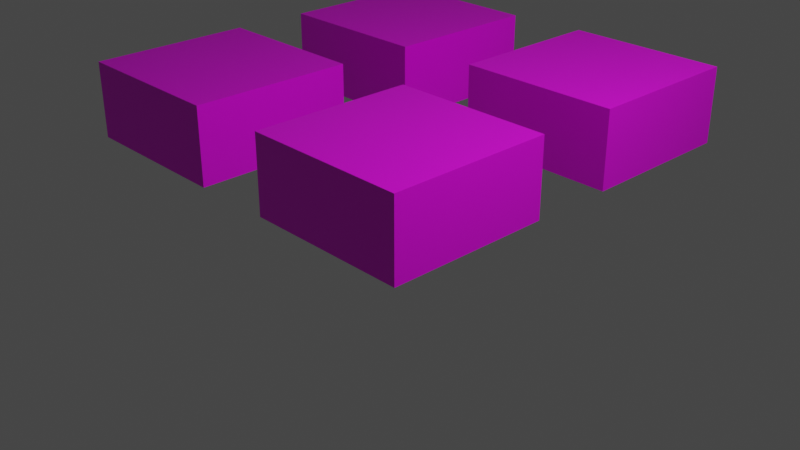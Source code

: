 # Source: cetkaik.blend  (saved by Blender 2.80.75; exported with 4.5.12 LTS)
import bpy
from mathutils import Matrix  # noqa: F401  (used for matrix-valued properties, if any)

bpy.ops.wm.read_factory_settings(use_empty=True)
scene = bpy.context.scene
scene.name = 'Scene'

# ---- collections
col_collection = bpy.data.collections.new('Collection'); scene.collection.children.link(col_collection)

# ---- images (referenced by path relative to the original .blend; pixels are not part of the script)
import os
ASSET_DIR = os.environ.get("B2B_ASSET_DIR", "")  # directory of the original .blend (textures are referenced by path, not embedded)
HERE = os.path.dirname(os.path.abspath(__file__))  # packed textures are extracted next to this script under _unpacked/

def load_image(name, relpath, width, height, colorspace="sRGB"):
    """Load a texture the original file referenced (path relative to the .blend, or extracted next to this script)."""
    p = next((c for c in (os.path.join(HERE, relpath), os.path.join(ASSET_DIR, relpath)) if relpath and os.path.exists(c)), "")
    if p:
        img = bpy.data.images.load(p, check_existing=True)
        img.name = name
    else:  # same state as the original file: an image datablock whose file is absent (Cycles renders it pink)
        img = bpy.data.images.new(name, width, height)
        img.source = "FILE"
        img.filepath = "//" + (relpath or name)
    img.colorspace_settings.name = colorspace
    return img
img_kauk = load_image('kauk', 'textures/kauk.png', 1024, 1024, 'sRGB')
img_tuk_png = load_image('tuk.png', 'textures/tuk.png', 1024, 1024, 'sRGB')
img_maun_png = load_image('maun.png', 'textures/maun.png', 1024, 1024, 'sRGB')
img_uai_png = load_image('uai.png', 'textures/uai.png', 1024, 1024, 'sRGB')

# ---- materials (node trees are filled in below, after node groups)
mat_mat_kauk = bpy.data.materials.new('mat_kauk')
mat_mat_kauk.alpha_threshold = 0.0
mat_mat_kauk.use_transparent_shadow = False
mat_mat_kauk.line_color = (0.0, 0.0, 0.0, 1.0)
mat_mat_tuk = bpy.data.materials.new('mat_tuk')
mat_mat_tuk.use_transparent_shadow = False
mat_mat_maun = bpy.data.materials.new('mat_maun')
mat_mat_maun.use_transparent_shadow = False
mat_mat_uai = bpy.data.materials.new('mat_uai')
mat_mat_uai.use_transparent_shadow = False

# ---- material node trees
mat_mat_kauk.use_nodes = True; mat_mat_kauk.node_tree.nodes.clear()
_N = mat_mat_kauk.node_tree.nodes; _L = mat_mat_kauk.node_tree.links
n0 = _N.new('ShaderNodeOutputMaterial'); n0.name = 'Material Output'; n0.location = (300, 300)
n1 = _N.new('ShaderNodeBsdfPrincipled'); n1.name = 'Principled BSDF'; n1.location = (10, 300)
n1.distribution = 'GGX'
n1.subsurface_method = 'BURLEY'
n1.inputs[2].default_value = 0.4
n1.inputs[3].default_value = 1.45
n1.inputs[27].default_value = (0.0, 0.0, 0.0, 1.0)
n1.inputs[28].default_value = 1.0
n2 = _N.new('ShaderNodeTexImage'); n2.name = 'Image Texture'; n2.location = (-280, 275)
n2.image = img_kauk
_L.new(n1.outputs[0], n0.inputs[0])
_L.new(n2.outputs[0], n1.inputs[0])
n0.is_active_output = True
mat_mat_tuk.use_nodes = True; mat_mat_tuk.node_tree.nodes.clear()
_N = mat_mat_tuk.node_tree.nodes; _L = mat_mat_tuk.node_tree.links
n0 = _N.new('ShaderNodeOutputMaterial'); n0.name = 'Material Output'; n0.location = (300, 300)
n1 = _N.new('ShaderNodeBsdfPrincipled'); n1.name = 'Principled BSDF'; n1.location = (10, 300)
n1.distribution = 'GGX'
n1.subsurface_method = 'BURLEY'
n1.inputs[3].default_value = 1.45
n1.inputs[27].default_value = (0.0, 0.0, 0.0, 1.0)
n1.inputs[28].default_value = 1.0
n2 = _N.new('ShaderNodeTexImage'); n2.name = 'Image Texture'; n2.location = (-280, 275)
n2.image = img_tuk_png
_L.new(n1.outputs[0], n0.inputs[0])
_L.new(n2.outputs[0], n1.inputs[0])
n0.is_active_output = True
mat_mat_maun.use_nodes = True; mat_mat_maun.node_tree.nodes.clear()
_N = mat_mat_maun.node_tree.nodes; _L = mat_mat_maun.node_tree.links
n0 = _N.new('ShaderNodeOutputMaterial'); n0.name = 'Material Output'; n0.location = (300, 300)
n1 = _N.new('ShaderNodeBsdfPrincipled'); n1.name = 'Principled BSDF'; n1.location = (10, 300)
n1.distribution = 'GGX'
n1.subsurface_method = 'BURLEY'
n1.inputs[3].default_value = 1.45
n1.inputs[27].default_value = (0.0, 0.0, 0.0, 1.0)
n1.inputs[28].default_value = 1.0
n2 = _N.new('ShaderNodeTexImage'); n2.name = 'Image Texture'; n2.location = (-280, 275)
n2.image = img_maun_png
_L.new(n1.outputs[0], n0.inputs[0])
_L.new(n2.outputs[0], n1.inputs[0])
n0.is_active_output = True
mat_mat_uai.use_nodes = True; mat_mat_uai.node_tree.nodes.clear()
_N = mat_mat_uai.node_tree.nodes; _L = mat_mat_uai.node_tree.links
n0 = _N.new('ShaderNodeOutputMaterial'); n0.name = 'Material Output'; n0.location = (300, 300)
n1 = _N.new('ShaderNodeBsdfPrincipled'); n1.name = 'Principled BSDF'; n1.location = (10, 300)
n1.distribution = 'GGX'
n1.subsurface_method = 'BURLEY'
n1.inputs[3].default_value = 1.45
n1.inputs[27].default_value = (0.0, 0.0, 0.0, 1.0)
n1.inputs[28].default_value = 1.0
n2 = _N.new('ShaderNodeTexImage'); n2.name = 'Image Texture'; n2.location = (-280, 275)
n2.image = img_uai_png
_L.new(n1.outputs[0], n0.inputs[0])
_L.new(n2.outputs[0], n1.inputs[0])
n0.is_active_output = True

# ---- world
world_world = bpy.data.worlds.new('World'); scene.world = world_world
world_world.use_nodes = True; world_world.node_tree.nodes.clear()
_N = world_world.node_tree.nodes; _L = world_world.node_tree.links
n0 = _N.new('ShaderNodeOutputWorld'); n0.name = 'World Output'; n0.location = (300, 300)
n1 = _N.new('ShaderNodeBackground'); n1.name = 'Background'; n1.location = (10, 300)
n1.inputs[0].default_value = (0.05088, 0.05088, 0.05088, 1.0)
_L.new(n1.outputs[0], n0.inputs[0])
n0.is_active_output = True
world_world.color = (0.05088, 0.05088, 0.05088)
world_world.use_sun_shadow = False
world_world.sun_shadow_jitter_overblur = 0.0

# ---- cameras
cam_camera = bpy.data.cameras.new('Camera')
cam_camera.clip_end = 100.0
cam_camera.ortho_scale = 7.314

# ---- lights
light_light = bpy.data.lights.new('Light', 'POINT')
light_light.transmission_factor = 0.0
light_light.energy = 1000.0
light_light.shadow_soft_size = 0.1
light_light.shadow_maximum_resolution = 0.006
light_light.use_absolute_resolution = True

# ---- meshes
me_cube = bpy.data.meshes.new('Cube')
me_cube.from_pydata([(1.0, 1.0, 1.0), (1.0, 1.0, -1.0), (1.0, -1.0, 1.0), (1.0, -1.0, -1.0), (-1.0, 1.0, 1.0), (-1.0, 1.0, -1.0), (-1.0, -1.0, 1.0), (-1.0, -1.0, -1.0)], [], [(0, 4, 6, 2), (3, 2, 6, 7), (7, 6, 4, 5), (5, 1, 3, 7), (1, 0, 2, 3), (5, 4, 0, 1)])
_uv = me_cube.uv_layers.new(name='UVMap')
_uv.uv.foreach_set('vector', [0.375, 0.0, 0.625, 0.0, 0.625, 0.25, 0.375, 0.25, 0.375, 0.25, 0.625, 0.25, 0.625, 0.5, 0.375, 0.5, 0.375, 0.5, 0.625, 0.5, 0.625, 0.75, 0.375, 0.75, 0.375, 0.75, 0.625, 0.75, 0.625, 1.0, 0.375, 1.0, 0.125, 0.5, 0.375, 0.5, 0.375, 0.75, 0.125, 0.75, 0.625, 0.5, 0.875, 0.5, 0.875, 0.75, 0.625, 0.75])
me_cube.materials.append(mat_mat_kauk)
me_cube.use_remesh_preserve_volume = False
me_cube.use_remesh_preserve_attributes = False
me_cube.use_mirror_vertex_groups = False
me_cube.update()
me_cube_001 = bpy.data.meshes.new('Cube.001')
me_cube_001.from_pydata([(1.0, 1.0, 1.0), (1.0, 1.0, -1.0), (1.0, -1.0, 1.0), (1.0, -1.0, -1.0), (-1.0, 1.0, 1.0), (-1.0, 1.0, -1.0), (-1.0, -1.0, 1.0), (-1.0, -1.0, -1.0)], [], [(0, 4, 6, 2), (3, 2, 6, 7), (7, 6, 4, 5), (5, 1, 3, 7), (1, 0, 2, 3), (5, 4, 0, 1)])
_uv = me_cube_001.uv_layers.new(name='UVMap')
_uv.uv.foreach_set('vector', [0.375, 0.0, 0.625, 0.0, 0.625, 0.25, 0.375, 0.25, 0.375, 0.25, 0.625, 0.25, 0.625, 0.5, 0.375, 0.5, 0.375, 0.5, 0.625, 0.5, 0.625, 0.75, 0.375, 0.75, 0.375, 0.75, 0.625, 0.75, 0.625, 1.0, 0.375, 1.0, 0.125, 0.5, 0.375, 0.5, 0.375, 0.75, 0.125, 0.75, 0.625, 0.5, 0.875, 0.5, 0.875, 0.75, 0.625, 0.75])
me_cube_001.materials.append(mat_mat_tuk)
me_cube_001.use_remesh_preserve_volume = False
me_cube_001.use_remesh_preserve_attributes = False
me_cube_001.use_mirror_vertex_groups = False
me_cube_001.update()
me_cube_002 = bpy.data.meshes.new('Cube.002')
me_cube_002.from_pydata([(1.0, 1.0, 1.0), (1.0, 1.0, -1.0), (1.0, -1.0, 1.0), (1.0, -1.0, -1.0), (-1.0, 1.0, 1.0), (-1.0, 1.0, -1.0), (-1.0, -1.0, 1.0), (-1.0, -1.0, -1.0)], [], [(0, 4, 6, 2), (3, 2, 6, 7), (7, 6, 4, 5), (5, 1, 3, 7), (1, 0, 2, 3), (5, 4, 0, 1)])
_uv = me_cube_002.uv_layers.new(name='UVMap')
_uv.uv.foreach_set('vector', [0.375, 0.0, 0.625, 0.0, 0.625, 0.25, 0.375, 0.25, 0.375, 0.25, 0.625, 0.25, 0.625, 0.5, 0.375, 0.5, 0.375, 0.5, 0.625, 0.5, 0.625, 0.75, 0.375, 0.75, 0.375, 0.75, 0.625, 0.75, 0.625, 1.0, 0.375, 1.0, 0.125, 0.5, 0.375, 0.5, 0.375, 0.75, 0.125, 0.75, 0.625, 0.5, 0.875, 0.5, 0.875, 0.75, 0.625, 0.75])
me_cube_002.materials.append(mat_mat_maun)
me_cube_002.use_remesh_preserve_volume = False
me_cube_002.use_remesh_preserve_attributes = False
me_cube_002.use_mirror_vertex_groups = False
me_cube_002.update()
me_cube_003 = bpy.data.meshes.new('Cube.003')
me_cube_003.from_pydata([(1.0, 1.0, 1.0), (1.0, 1.0, -1.0), (1.0, -1.0, 1.0), (1.0, -1.0, -1.0), (-1.0, 1.0, 1.0), (-1.0, 1.0, -1.0), (-1.0, -1.0, 1.0), (-1.0, -1.0, -1.0)], [], [(0, 4, 6, 2), (3, 2, 6, 7), (7, 6, 4, 5), (5, 1, 3, 7), (1, 0, 2, 3), (5, 4, 0, 1)])
_uv = me_cube_003.uv_layers.new(name='UVMap')
_uv.uv.foreach_set('vector', [0.375, 0.0, 0.625, 0.0, 0.625, 0.25, 0.375, 0.25, 0.375, 0.25, 0.625, 0.25, 0.625, 0.5, 0.375, 0.5, 0.375, 0.5, 0.625, 0.5, 0.625, 0.75, 0.375, 0.75, 0.375, 0.75, 0.625, 0.75, 0.625, 1.0, 0.375, 1.0, 0.125, 0.5, 0.375, 0.5, 0.375, 0.75, 0.125, 0.75, 0.625, 0.5, 0.875, 0.5, 0.875, 0.75, 0.625, 0.75])
me_cube_003.materials.append(mat_mat_uai)
me_cube_003.use_remesh_preserve_volume = False
me_cube_003.use_remesh_preserve_attributes = False
me_cube_003.use_mirror_vertex_groups = False
me_cube_003.update()

# ---- objects
ob_p_kauk = bpy.data.objects.new('p_kauk', me_cube)
ob_light = bpy.data.objects.new('Light', light_light)
ob_camera = bpy.data.objects.new('Camera', cam_camera)
ob_p_tuk = bpy.data.objects.new('p_tuk', me_cube_001)
ob_p_maun = bpy.data.objects.new('p_maun', me_cube_002)
ob_p_uai = bpy.data.objects.new('p_uai', me_cube_003)

# ---- transforms, parenting, visibility, modifiers, constraints
ob_p_kauk.location = (0.0, 0.0, 0.4672)
ob_p_kauk.scale = (1.0, 1.0, -0.468)
ob_p_kauk.lock_rotations_4d = False
ob_p_kauk.empty_display_type = 'ARROWS'
ob_p_kauk.lineart.crease_threshold = 0.0
ob_light.location = (4.076, 1.005, 5.904)
ob_light.rotation_euler = (0.6503, 0.05522, 1.866)
ob_light.lock_rotations_4d = False
ob_light.empty_display_type = 'ARROWS'
ob_light.color = (0.0, 0.0, 0.0, 0.0)
ob_light.lineart.crease_threshold = 0.0
ob_camera.location = (7.359, -6.926, 4.958)
ob_camera.rotation_euler = (1.109, 0.0, 0.8149)
ob_camera.lock_rotations_4d = False
ob_camera.empty_display_type = 'ARROWS'
ob_camera.color = (0.0, 0.0, 0.0, 0.0)
ob_camera.display_type = 'WIRE'
ob_camera.lineart.crease_threshold = 0.0
ob_p_tuk.location = (-0.003056, 3.046, 0.4579)
ob_p_tuk.scale = (1.0, 1.0, -0.468)
ob_p_tuk.lock_rotations_4d = False
ob_p_tuk.empty_display_type = 'ARROWS'
ob_p_tuk.lineart.crease_threshold = 0.0
ob_p_maun.location = (-2.998, -0.004482, 0.4625)
ob_p_maun.scale = (1.0, 1.0, -0.468)
ob_p_maun.lock_rotations_4d = False
ob_p_maun.empty_display_type = 'ARROWS'
ob_p_maun.lineart.crease_threshold = 0.0
ob_p_uai.location = (-3.001, 2.982, 0.4533)
ob_p_uai.scale = (1.0, 1.0, -0.468)
ob_p_uai.lock_rotations_4d = False
ob_p_uai.empty_display_type = 'ARROWS'
ob_p_uai.lineart.crease_threshold = 0.0

# ---- collection membership
col_collection.objects.link(ob_p_kauk)
col_collection.objects.link(ob_light)
col_collection.objects.link(ob_camera)
col_collection.objects.link(ob_p_tuk)
col_collection.objects.link(ob_p_maun)
col_collection.objects.link(ob_p_uai)

# ---- scene / render settings (as saved in the file)
scene.camera = ob_camera
scene.frame_start = 1; scene.frame_end = 250; scene.frame_set(1)
scene.render.engine = 'BLENDER_EEVEE_NEXT'
scene.cycles.use_denoising = False
scene.cycles.samples = 128
scene.cycles.sampling_pattern = 'TABULATED_SOBOL'
scene.cycles.use_adaptive_sampling = False
scene.cycles.use_light_tree = False
scene.view_settings.view_transform = 'Filmic'
bpy.context.view_layer.update()
